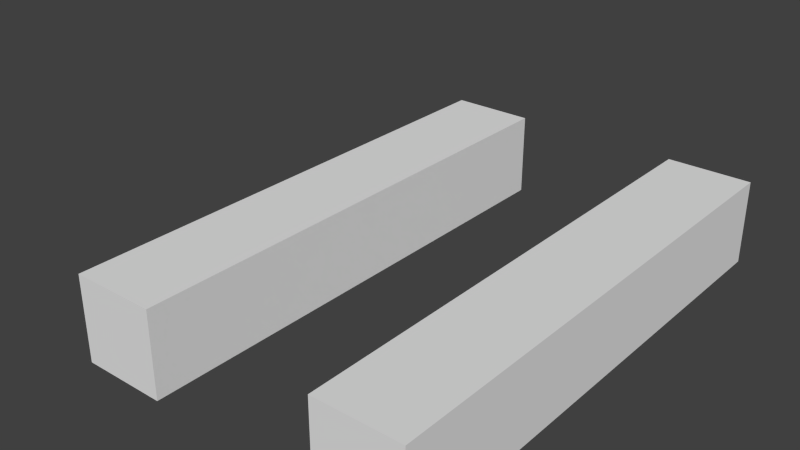 # Source: lockingTest.blend  (saved by Blender 2.59.2; exported with 4.5.12 LTS)
import bpy
from mathutils import Matrix  # noqa: F401  (used for matrix-valued properties, if any)

bpy.ops.wm.read_factory_settings(use_empty=True)
scene = bpy.context.scene
scene.name = 'Scene'

# ---- collections
col_collection_1 = bpy.data.collections.new('Collection 1'); scene.collection.children.link(col_collection_1)

# ---- materials (node trees are filled in below, after node groups)
mat_material = bpy.data.materials.new('Material')
mat_material.alpha_threshold = 0.0
mat_material.use_transparent_shadow = False
mat_material.roughness = 0.5
mat_material.line_color = (0.0, 0.0, 0.0, 1.0)

# ---- material node trees

# ---- world
world_world = bpy.data.worlds.new('World'); scene.world = world_world
world_world.color = (0.05088, 0.05088, 0.05088)
world_world.use_sun_shadow = False
world_world.sun_shadow_jitter_overblur = 0.0
world_world.cycles.sampling_method = 'MANUAL'
world_world.cycles.sample_map_resolution = 256

# ---- meshes
me_cube_001 = bpy.data.meshes.new('Cube.001')
me_cube_001.from_pydata([(1.0, 1.0, -1.0), (1.0, -1.0, -1.0), (-1.0, -1.0, -1.0), (-1.0, 1.0, -1.0), (1.0, 1.0, 1.0), (1.0, -1.0, 1.0), (-1.0, -1.0, 1.0), (-1.0, 1.0, 1.0), (1.0, 3.0, 1.0), (-1.0, 3.0, 1.0), (-1.0, 3.0, -1.0), (1.0, 3.0, -1.0), (1.0, 5.0, -1.0), (-1.0, 5.0, -1.0), (1.0, 5.0, 1.0), (-1.0, 5.0, 1.0), (1.0, 7.0, 1.0), (-1.0, 7.0, 1.0), (-1.0, 7.0, -1.0), (1.0, 7.0, -1.0), (1.0, 9.0, -1.0), (-1.0, 9.0, -1.0), (1.0, 9.0, 1.0), (-1.0, 9.0, 1.0), (1.0, 11.0, 1.0), (-1.0, 11.0, 1.0), (-1.0, 11.0, -1.0), (1.0, 11.0, -1.0)], [], [(0, 1, 2, 3), (4, 7, 6, 5), (0, 4, 5, 1), (1, 5, 6, 2), (2, 6, 7, 3), (7, 4, 8, 9), (3, 7, 9, 10), (4, 0, 11, 8), (0, 3, 10, 11), (11, 10, 13, 12), (8, 11, 12, 14), (10, 9, 15, 13), (9, 8, 14, 15), (15, 14, 16, 17), (13, 15, 17, 18), (14, 12, 19, 16), (12, 13, 18, 19), (19, 18, 21, 20), (16, 19, 20, 22), (18, 17, 23, 21), (17, 16, 22, 23), (23, 22, 24, 25), (21, 23, 25, 26), (22, 20, 27, 24), (20, 21, 26, 27), (24, 27, 26, 25)])
me_cube_001.materials.append(mat_material)
me_cube_001.use_remesh_preserve_volume = False
me_cube_001.use_remesh_preserve_attributes = False
me_cube_001.use_mirror_vertex_groups = False
me_cube_001.update()
me_cube = bpy.data.meshes.new('Cube')
me_cube.from_pydata([(1.0, 1.0, -1.0), (1.0, -1.0, -1.0), (-1.0, -1.0, -1.0), (-1.0, 1.0, -1.0), (1.0, 1.0, 1.0), (1.0, -1.0, 1.0), (-1.0, -1.0, 1.0), (-1.0, 1.0, 1.0), (1.0, 3.0, 1.0), (-1.0, 3.0, 1.0), (-1.0, 3.0, -1.0), (1.0, 3.0, -1.0), (1.0, 5.0, -1.0), (-1.0, 5.0, -1.0), (1.0, 5.0, 1.0), (-1.0, 5.0, 1.0), (1.0, 7.0, 1.0), (-1.0, 7.0, 1.0), (-1.0, 7.0, -1.0), (1.0, 7.0, -1.0), (1.0, 9.0, -1.0), (-1.0, 9.0, -1.0), (1.0, 9.0, 1.0), (-1.0, 9.0, 1.0), (1.0, 11.0, 1.0), (-1.0, 11.0, 1.0), (-1.0, 11.0, -1.0), (1.0, 11.0, -1.0)], [], [(0, 1, 2, 3), (4, 7, 6, 5), (0, 4, 5, 1), (1, 5, 6, 2), (2, 6, 7, 3), (7, 4, 8, 9), (3, 7, 9, 10), (4, 0, 11, 8), (0, 3, 10, 11), (11, 10, 13, 12), (8, 11, 12, 14), (10, 9, 15, 13), (9, 8, 14, 15), (15, 14, 16, 17), (13, 15, 17, 18), (14, 12, 19, 16), (12, 13, 18, 19), (19, 18, 21, 20), (16, 19, 20, 22), (18, 17, 23, 21), (17, 16, 22, 23), (23, 22, 24, 25), (21, 23, 25, 26), (22, 20, 27, 24), (20, 21, 26, 27), (24, 27, 26, 25)])
me_cube.materials.append(mat_material)
me_cube.use_remesh_preserve_volume = False
me_cube.use_remesh_preserve_attributes = False
me_cube.use_mirror_vertex_groups = False
me_cube.update()
arm_armature_001 = bpy.data.armatures.new('Armature.001')  # bones are not reproduced
arm_armature = bpy.data.armatures.new('Armature')  # bones are not reproduced

# ---- objects
ob_armature_001 = bpy.data.objects.new('Armature.001', arm_armature_001)
ob_cube_001 = bpy.data.objects.new('Cube.001', me_cube_001)
ob_armature = bpy.data.objects.new('Armature', arm_armature)
ob_cube = bpy.data.objects.new('Cube', me_cube)

# ---- transforms, parenting, visibility, modifiers, constraints
ob_armature_001.location = (-6.0, 0.0, 0.0)
ob_armature_001.rotation_euler = (-1.571, -0.0, 0.0)
ob_armature_001.show_in_front = True
ob_armature_001.lineart.crease_threshold = 0.0
ob_cube_001.parent = ob_armature_001
ob_cube_001.matrix_parent_inverse = Matrix(((1.0, 0.0, 0.0, 0.0), (0.0, 7.55e-08, -1.0, 0.0), (0.0, 1.0, 7.55e-08, 0.0), (0.0, 0.0, 0.0, 1.0)))
ob_cube_001.location = (0.0, 0.0, 0.0)
ob_cube_001.lock_rotations_4d = False
ob_cube_001.empty_display_type = 'ARROWS'
ob_cube_001.lineart.crease_threshold = 0.0
_vg = ob_cube_001.vertex_groups.new(name='Bone')
for _i, _w in zip([0, 1, 2, 3, 4, 5, 6, 7, 8, 9, 10, 11, 12, 13, 14, 15, 16, 17, 22], [0.9486, 0.9899, 0.9918, 0.9485, 0.9491, 0.9915, 0.9908, 0.9491, 0.5, 0.5, 0.4999, 0.4999, 0.05023, 0.05023, 0.05024, 0.05024, 0.0, 0.0, 0.0]): _vg.add([_i], _w, 'REPLACE')
_vg = ob_cube_001.vertex_groups.new(name='Bone.001')
for _i, _w in zip([0, 2, 3, 4, 5, 7, 8, 9, 10, 11, 12, 13, 14, 15, 16, 17, 18, 19, 20, 21, 22, 23], [0.05107, 0.0, 0.05122, 0.05058, 0.0, 0.05065, 0.4972, 0.4972, 0.4973, 0.4973, 0.8995, 0.8995, 0.6812, 0.8995, 0.5, 0.5, 0.5, 0.5, 0.05053, 0.05058, 0.05058, 0.05053]): _vg.add([_i], _w, 'REPLACE')
_vg = ob_cube_001.vertex_groups.new(name='Bone.002')
for _i, _w in zip([2, 4, 5, 8, 12, 13, 14, 15, 16, 17, 18, 19, 20, 21, 22, 23, 24, 25, 26, 27], [0.001954, 0.0009341, 0.0008771, 0.0003555, 0.05024, 0.05024, 0.05024, 0.05024, 0.5, 0.5, 0.5, 0.5, 0.9492, 0.9491, 0.9491, 0.9492, 0.9908, 0.9916, 0.9908, 0.9916]): _vg.add([_i], _w, 'REPLACE')
_m = ob_cube_001.modifiers.new('Armature', 'ARMATURE')
_m.object = ob_armature_001
_m.use_bone_envelopes = True
ob_armature.location = (0.0, 0.0, 0.0)
ob_armature.rotation_euler = (-1.571, -0.0, 0.0)
ob_armature.show_in_front = True
ob_armature.lineart.crease_threshold = 0.0
ob_cube.parent = ob_armature
ob_cube.matrix_parent_inverse = Matrix(((1.0, 0.0, 0.0, 0.0), (0.0, 7.55e-08, -1.0, 0.0), (0.0, 1.0, 7.55e-08, 0.0), (0.0, 0.0, 0.0, 1.0)))
ob_cube.location = (0.0, 0.0, 0.0)
ob_cube.lock_rotations_4d = False
ob_cube.empty_display_type = 'ARROWS'
ob_cube.lineart.crease_threshold = 0.0
_vg = ob_cube.vertex_groups.new(name='Bone')
for _i, _w in zip([0, 1, 2, 3, 4, 5, 6, 7, 8, 9, 10, 11, 12, 13, 14, 15, 16, 17, 22], [0.9486, 0.9899, 0.9918, 0.9485, 0.9491, 0.9915, 0.9908, 0.9491, 0.5, 0.5, 0.4999, 0.4999, 0.05023, 0.05023, 0.05024, 0.05024, 0.0, 0.0, 0.0]): _vg.add([_i], _w, 'REPLACE')
_vg = ob_cube.vertex_groups.new(name='Bone.001')
for _i, _w in zip([0, 2, 3, 4, 5, 7, 8, 9, 10, 11, 12, 13, 14, 15, 16, 17, 18, 19, 20, 21, 22, 23], [0.05107, 0.0, 0.05122, 0.05058, 0.0, 0.05065, 0.4972, 0.4972, 0.4973, 0.4973, 0.8995, 0.8995, 0.6812, 0.8995, 0.5, 0.5, 0.5, 0.5, 0.05053, 0.05058, 0.05058, 0.05053]): _vg.add([_i], _w, 'REPLACE')
_vg = ob_cube.vertex_groups.new(name='Bone.002')
for _i, _w in zip([2, 4, 5, 8, 12, 13, 14, 15, 16, 17, 18, 19, 20, 21, 22, 23, 24, 25, 26, 27], [0.001954, 0.0009341, 0.0008771, 0.0003555, 0.05024, 0.05024, 0.05024, 0.05024, 0.5, 0.5, 0.5, 0.5, 0.9492, 0.9491, 0.9491, 0.9492, 0.9908, 0.9916, 0.9908, 0.9916]): _vg.add([_i], _w, 'REPLACE')
_m = ob_cube.modifiers.new('Armature', 'ARMATURE')
_m.object = ob_armature
_m.use_bone_envelopes = True

# ---- collection membership
col_collection_1.objects.link(ob_armature_001)
col_collection_1.objects.link(ob_cube_001)
col_collection_1.objects.link(ob_armature)
col_collection_1.objects.link(ob_cube)

# ---- scene / render settings (as saved in the file)
scene.frame_start = 1; scene.frame_end = 250; scene.frame_set(1)
scene.render.engine = 'BLENDER_EEVEE_NEXT'
scene.render.image_settings.color_mode = 'RGB'
scene.render.image_settings.compression = 90
scene.render.resolution_percentage = 50
scene.render.dither_intensity = 0.0
scene.render.bake_margin = 2
scene.render.bake_bias = 0.0
scene.cycles.use_denoising = False
scene.cycles.samples = 10
scene.cycles.sampling_pattern = 'TABULATED_SOBOL'
scene.cycles.light_sampling_threshold = 0.0
scene.cycles.use_adaptive_sampling = False
scene.cycles.use_light_tree = False
scene.cycles.blur_glossy = 0.0
scene.cycles.volume_bounces = 1
scene.cycles.pixel_filter_type = 'GAUSSIAN'
scene.cycles.sample_clamp_indirect = 0.0
scene.view_settings.view_transform = 'Standard'
bpy.context.view_layer.update()

# ---- added for rendering (the .blend has no active camera and no usable light): camera, sun
cam_auto = bpy.data.cameras.new('AutoCamera')
cam_auto.lens = 50.0
cam_auto.sensor_width = 36.0
cam_auto.clip_end = 1000.0
ob_auto_camera = bpy.data.objects.new('AutoCamera', cam_auto)
scene.collection.objects.link(ob_auto_camera)
ob_auto_camera.location = (9.33027, -11.1239, 11.3731)
ob_auto_camera.rotation_euler = (1.09748, -7.21219e-08, 0.694738)
scene.camera = ob_auto_camera
light_auto_sun = bpy.data.lights.new('AutoSun', 'SUN')
light_auto_sun.energy = 3.0
light_auto_sun.angle = 0.0523599
ob_auto_sun = bpy.data.objects.new('AutoSun', light_auto_sun)
scene.collection.objects.link(ob_auto_sun)
ob_auto_sun.rotation_euler = (0.872665, 0.174533, 0.523599)
bpy.context.view_layer.update()
